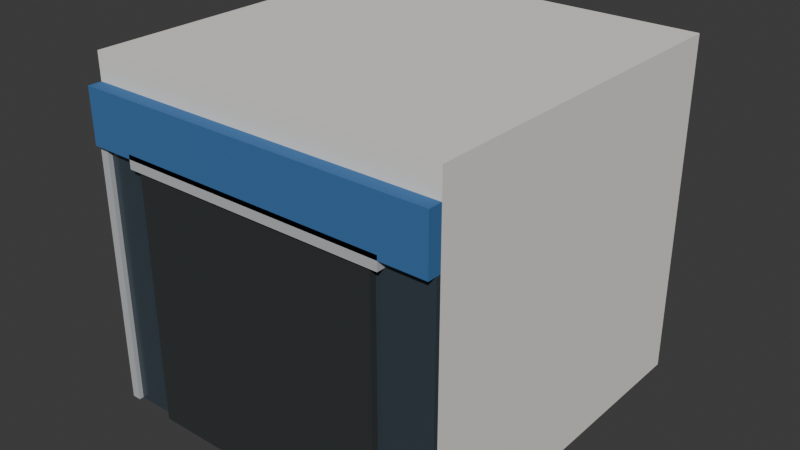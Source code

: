 # Source: galleria-door.blend  (saved by Blender 5.2.44; exported with 4.5.12 LTS)
import bpy
from mathutils import Matrix  # noqa: F401  (used for matrix-valued properties, if any)

bpy.ops.wm.read_factory_settings(use_empty=True)
scene = bpy.context.scene
scene.name = 'Scene'

# ---- collections
col_collection = bpy.data.collections.new('Collection'); scene.collection.children.link(col_collection)

# ---- materials (node trees are filled in below, after node groups)
mat_panel = bpy.data.materials.new('panel')
mat_panel.diffuse_color = (0.8388, 0.8228, 0.7758, 1.0)
mat_glass = bpy.data.materials.new('glass')
mat_glass.diffuse_color = (0.04092, 0.05951, 0.07421, 1.0)
mat_steel = bpy.data.materials.new('steel')
mat_steel.diffuse_color = (0.4735, 0.491, 0.5089, 1.0)
mat_accent = bpy.data.materials.new('accent')
mat_accent.diffuse_color = (0.04231, 0.1559, 0.3763, 1.0)
mat_door = bpy.data.materials.new('door')
mat_door.diffuse_color = (0.02416, 0.02843, 0.03071, 1.0)

# ---- material node trees
mat_panel.use_nodes = True; mat_panel.node_tree.nodes.clear()
_N = mat_panel.node_tree.nodes; _L = mat_panel.node_tree.links
n0 = _N.new('ShaderNodeBsdfPrincipled'); n0.name = 'Principled BSDF'; n0.location = (-200, 100)
n0.inputs[0].default_value = (0.8388, 0.8228, 0.7758, 1.0)
n0.inputs[2].default_value = 0.85
n0.inputs[10].default_value = 0.005
n1 = _N.new('ShaderNodeOutputMaterial'); n1.name = 'Material Output'; n1.location = (200, 100)
_L.new(n0.outputs[0], n1.inputs[0])
n1.is_active_output = True
mat_glass.use_nodes = True; mat_glass.node_tree.nodes.clear()
_N = mat_glass.node_tree.nodes; _L = mat_glass.node_tree.links
n0 = _N.new('ShaderNodeBsdfPrincipled'); n0.name = 'Principled BSDF'; n0.location = (-200, 100)
n0.inputs[0].default_value = (0.04092, 0.05951, 0.07421, 1.0)
n0.inputs[2].default_value = 0.25
n0.inputs[10].default_value = 0.005
n1 = _N.new('ShaderNodeOutputMaterial'); n1.name = 'Material Output'; n1.location = (200, 100)
_L.new(n0.outputs[0], n1.inputs[0])
n1.is_active_output = True
mat_steel.use_nodes = True; mat_steel.node_tree.nodes.clear()
_N = mat_steel.node_tree.nodes; _L = mat_steel.node_tree.links
n0 = _N.new('ShaderNodeBsdfPrincipled'); n0.name = 'Principled BSDF'; n0.location = (-200, 100)
n0.inputs[0].default_value = (0.4735, 0.491, 0.5089, 1.0)
n0.inputs[2].default_value = 0.85
n0.inputs[10].default_value = 0.005
n1 = _N.new('ShaderNodeOutputMaterial'); n1.name = 'Material Output'; n1.location = (200, 100)
_L.new(n0.outputs[0], n1.inputs[0])
n1.is_active_output = True
mat_accent.use_nodes = True; mat_accent.node_tree.nodes.clear()
_N = mat_accent.node_tree.nodes; _L = mat_accent.node_tree.links
n0 = _N.new('ShaderNodeBsdfPrincipled'); n0.name = 'Principled BSDF'; n0.location = (-200, 100)
n0.inputs[0].default_value = (0.04231, 0.1559, 0.3763, 1.0)
n0.inputs[2].default_value = 0.85
n0.inputs[10].default_value = 0.005
n1 = _N.new('ShaderNodeOutputMaterial'); n1.name = 'Material Output'; n1.location = (200, 100)
_L.new(n0.outputs[0], n1.inputs[0])
n1.is_active_output = True
mat_door.use_nodes = True; mat_door.node_tree.nodes.clear()
_N = mat_door.node_tree.nodes; _L = mat_door.node_tree.links
n0 = _N.new('ShaderNodeBsdfPrincipled'); n0.name = 'Principled BSDF'; n0.location = (-200, 100)
n0.inputs[0].default_value = (0.02416, 0.02843, 0.03071, 1.0)
n0.inputs[2].default_value = 0.85
n0.inputs[10].default_value = 0.005
n1 = _N.new('ShaderNodeOutputMaterial'); n1.name = 'Material Output'; n1.location = (200, 100)
_L.new(n0.outputs[0], n1.inputs[0])
n1.is_active_output = True

# ---- world
world_world = bpy.data.worlds.new('World'); scene.world = world_world
world_world.use_nodes = True; world_world.node_tree.nodes.clear()
_N = world_world.node_tree.nodes; _L = world_world.node_tree.links
n0 = _N.new('ShaderNodeOutputWorld'); n0.name = 'World Output'; n0.location = (200, 100)
n1 = _N.new('ShaderNodeBackground'); n1.name = 'Background'; n1.location = (-200, 100)
n1.inputs[0].default_value = (0.05088, 0.05088, 0.05088, 1.0)
_L.new(n1.outputs[0], n0.inputs[0])
n0.is_active_output = True
world_world.color = (0.05088, 0.05088, 0.05088)
world_world.sun_shadow_jitter_overblur = 0.0

# ---- meshes
me_mass = bpy.data.meshes.new('mass')
me_mass.from_pydata([(-2.0, -2.0, 0.0), (2.0, -2.0, 0.0), (2.0, 2.0, 0.0), (-2.0, 2.0, 0.0), (-2.0, -2.0, 3.5), (2.0, -2.0, 3.5), (2.0, 2.0, 3.5), (-2.0, 2.0, 3.5), (-2.0, -2.0, 3.5), (2.0, -2.0, 3.5), (2.0, 2.0, 3.5), (-2.0, 2.0, 3.5), (-2.0, -2.0, 3.8), (2.0, -2.0, 3.8), (2.0, 2.0, 3.8), (-2.0, 2.0, 3.8), (-2.0, -2.05, 0.0), (2.0, -2.05, 0.0), (2.0, -2.0, 0.0), (-2.0, -2.0, 0.0), (-2.0, -2.05, 2.9), (2.0, -2.05, 2.9), (2.0, -2.0, 2.9), (-2.0, -2.0, 2.9), (-2.0, -2.1, 0.0), (-1.9, -2.1, 0.0), (-1.9, -2.0, 0.0), (-2.0, -2.0, 0.0), (-2.0, -2.1, 2.9), (-1.9, -2.1, 2.9), (-1.9, -2.0, 2.9), (-2.0, -2.0, 2.9), (-2.0, -2.15, 2.9), (2.0, -2.15, 2.9), (2.0, -2.0, 2.9), (-2.0, -2.0, 2.9), (-2.0, -2.15, 3.5), (2.0, -2.15, 3.5), (2.0, -2.0, 3.5), (-2.0, -2.0, 3.5), (-1.4, -2.12, 0.0), (1.4, -2.12, 0.0), (1.4, -2.05, 0.0), (-1.4, -2.05, 0.0), (-1.4, -2.12, 2.8), (1.4, -2.12, 2.8), (1.4, -2.05, 2.8), (-1.4, -2.05, 2.8), (-1.5, -2.15, 2.8), (1.5, -2.15, 2.8), (1.5, -2.05, 2.8), (-1.5, -2.05, 2.8), (-1.5, -2.15, 2.95), (1.5, -2.15, 2.95), (1.5, -2.05, 2.95), (-1.5, -2.05, 2.95)], [], [(0, 3, 2, 1), (4, 5, 6, 7), (0, 1, 5, 4), (1, 2, 6, 5), (2, 3, 7, 6), (3, 0, 4, 7), (8, 11, 10, 9), (12, 13, 14, 15), (8, 9, 13, 12), (9, 10, 14, 13), (10, 11, 15, 14), (11, 8, 12, 15), (16, 19, 18, 17), (20, 21, 22, 23), (16, 17, 21, 20), (17, 18, 22, 21), (18, 19, 23, 22), (19, 16, 20, 23), (24, 27, 26, 25), (28, 29, 30, 31), (24, 25, 29, 28), (25, 26, 30, 29), (26, 27, 31, 30), (27, 24, 28, 31), (32, 35, 34, 33), (36, 37, 38, 39), (32, 33, 37, 36), (33, 34, 38, 37), (34, 35, 39, 38), (35, 32, 36, 39), (40, 43, 42, 41), (44, 45, 46, 47), (40, 41, 45, 44), (41, 42, 46, 45), (42, 43, 47, 46), (43, 40, 44, 47), (48, 51, 50, 49), (52, 53, 54, 55), (48, 49, 53, 52), (49, 50, 54, 53), (50, 51, 55, 54), (51, 48, 52, 55)])
me_mass.polygons.foreach_set('material_index', [0, 0, 0, 0, 0, 0, 0, 0, 0, 0, 0, 0, 1, 1, 1, 1, 1, 1, 2, 2, 2, 2, 2, 2, 3, 3, 3, 3, 3, 3, 4, 4, 4, 4, 4, 4, 2, 2, 2, 2, 2, 2])
me_mass.materials.append(mat_panel)
me_mass.materials.append(mat_glass)
me_mass.materials.append(mat_steel)
me_mass.materials.append(mat_accent)
me_mass.materials.append(mat_door)
me_mass.update()

# ---- objects
ob_galleria_door = bpy.data.objects.new('galleria-door', me_mass)

# ---- transforms, parenting, visibility, modifiers, constraints
ob_galleria_door.location = (0.0, 0.0, 0.0)

# ---- collection membership
col_collection.objects.link(ob_galleria_door)

# ---- scene / render settings (as saved in the file)
scene.frame_start = 1; scene.frame_end = 250; scene.frame_set(1)
scene.render.engine = 'BLENDER_EEVEE_NEXT'
scene.render.bake_bias = 0.0
scene.render.bake_samples = 0
scene.render.compositor_device = 'GPU'
scene.eevee.use_volume_custom_range = False
scene.eevee.fast_gi_thickness_near = 0.1
scene.eevee.fast_gi_thickness_far = 0.0
scene.eevee.ray_tracing_options.screen_trace_thickness = 0.1
bpy.context.view_layer.update()

# ---- added for rendering (the .blend has no active camera and no usable light): camera, sun
cam_auto = bpy.data.cameras.new('AutoCamera')
cam_auto.lens = 50.0
cam_auto.sensor_width = 36.0
cam_auto.clip_end = 1000.0
ob_auto_camera = bpy.data.objects.new('AutoCamera', cam_auto)
scene.collection.objects.link(ob_auto_camera)
ob_auto_camera.location = (6.38757, -7.74008, 7.01006)
ob_auto_camera.rotation_euler = (1.09748, -7.21219e-08, 0.694738)
scene.camera = ob_auto_camera
light_auto_sun = bpy.data.lights.new('AutoSun', 'SUN')
light_auto_sun.energy = 3.0
light_auto_sun.angle = 0.0523599
ob_auto_sun = bpy.data.objects.new('AutoSun', light_auto_sun)
scene.collection.objects.link(ob_auto_sun)
ob_auto_sun.rotation_euler = (0.872665, 0.174533, 0.523599)
bpy.context.view_layer.update()
